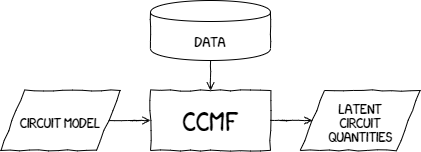

The diagram above was exported from draw.io. Its source (the exported page's mxGraphModel, read from the mxfile embedded in the PNG):
<mxGraphModel dx="808" dy="456" grid="1" gridSize="10" guides="1" tooltips="1" connect="1" arrows="1" fold="1" page="1" pageScale="1" pageWidth="850" pageHeight="1100" math="0" shadow="0" extFonts="xkcd^proxy?url=http%3A%2F%2Fxkcd.com%2F1350%2Fxkcd-Regular.otf">
  <root>
    <mxCell id="0" />
    <mxCell id="1" parent="0" />
    <mxCell id="hlsjSJYe9UAqxP1eY0k5-12" value="Data" style="shape=cylinder;whiteSpace=wrap;html=1;boundedLbl=1;comic=1;backgroundOutline=1;fontFamily=xkcd;" vertex="1" parent="1">
      <mxGeometry x="360" y="220" width="120" height="60" as="geometry" />
    </mxCell>
    <mxCell id="hlsjSJYe9UAqxP1eY0k5-13" value="&lt;font face=&quot;xkcd&quot; style=&quot;font-size: 23px;&quot;&gt;CCMF&lt;/font&gt;" style="rounded=0;whiteSpace=wrap;html=1;comic=1;fontSize=23;" vertex="1" parent="1">
      <mxGeometry x="360" y="310" width="120" height="60" as="geometry" />
    </mxCell>
    <mxCell id="hlsjSJYe9UAqxP1eY0k5-18" style="edgeStyle=orthogonalEdgeStyle;rounded=0;orthogonalLoop=1;jettySize=auto;html=1;exitX=1;exitY=0.5;exitDx=0;exitDy=0;entryX=0;entryY=0.5;entryDx=0;entryDy=0;comic=1;endArrow=open;endFill=0;" edge="1" parent="1" source="hlsjSJYe9UAqxP1eY0k5-14" target="hlsjSJYe9UAqxP1eY0k5-13">
      <mxGeometry relative="1" as="geometry" />
    </mxCell>
    <mxCell id="hlsjSJYe9UAqxP1eY0k5-14" value="&lt;span&gt;Circuit model&lt;/span&gt;" style="shape=parallelogram;perimeter=parallelogramPerimeter;whiteSpace=wrap;html=1;comic=1;fontFamily=xkcd;fontStyle=0;FType=w;" vertex="1" parent="1">
      <mxGeometry x="210" y="310" width="120" height="60" as="geometry" />
    </mxCell>
    <mxCell id="hlsjSJYe9UAqxP1eY0k5-17" value="&lt;span&gt;Latent&lt;br&gt;circuit&lt;br&gt;quantities&lt;/span&gt;" style="shape=parallelogram;perimeter=parallelogramPerimeter;whiteSpace=wrap;html=1;comic=1;fontFamily=xkcd;" vertex="1" parent="1">
      <mxGeometry x="510" y="310" width="120" height="60" as="geometry" />
    </mxCell>
    <mxCell id="hlsjSJYe9UAqxP1eY0k5-29" style="edgeStyle=orthogonalEdgeStyle;rounded=0;orthogonalLoop=1;jettySize=auto;html=1;exitX=0.5;exitY=1;exitDx=0;exitDy=0;entryX=0.5;entryY=0;entryDx=0;entryDy=0;comic=1;endArrow=open;endFill=0;" edge="1" parent="1" source="hlsjSJYe9UAqxP1eY0k5-12" target="hlsjSJYe9UAqxP1eY0k5-13">
      <mxGeometry relative="1" as="geometry">
        <mxPoint x="328" y="350" as="sourcePoint" />
        <mxPoint x="370" y="350" as="targetPoint" />
      </mxGeometry>
    </mxCell>
    <mxCell id="hlsjSJYe9UAqxP1eY0k5-30" style="edgeStyle=orthogonalEdgeStyle;rounded=0;orthogonalLoop=1;jettySize=auto;html=1;exitX=1;exitY=0.5;exitDx=0;exitDy=0;entryX=0;entryY=0.5;entryDx=0;entryDy=0;comic=1;endArrow=open;endFill=0;" edge="1" parent="1" source="hlsjSJYe9UAqxP1eY0k5-13" target="hlsjSJYe9UAqxP1eY0k5-17">
      <mxGeometry relative="1" as="geometry">
        <mxPoint x="430" y="289.9999999999999" as="sourcePoint" />
        <mxPoint x="430" y="320" as="targetPoint" />
      </mxGeometry>
    </mxCell>
  </root>
</mxGraphModel>